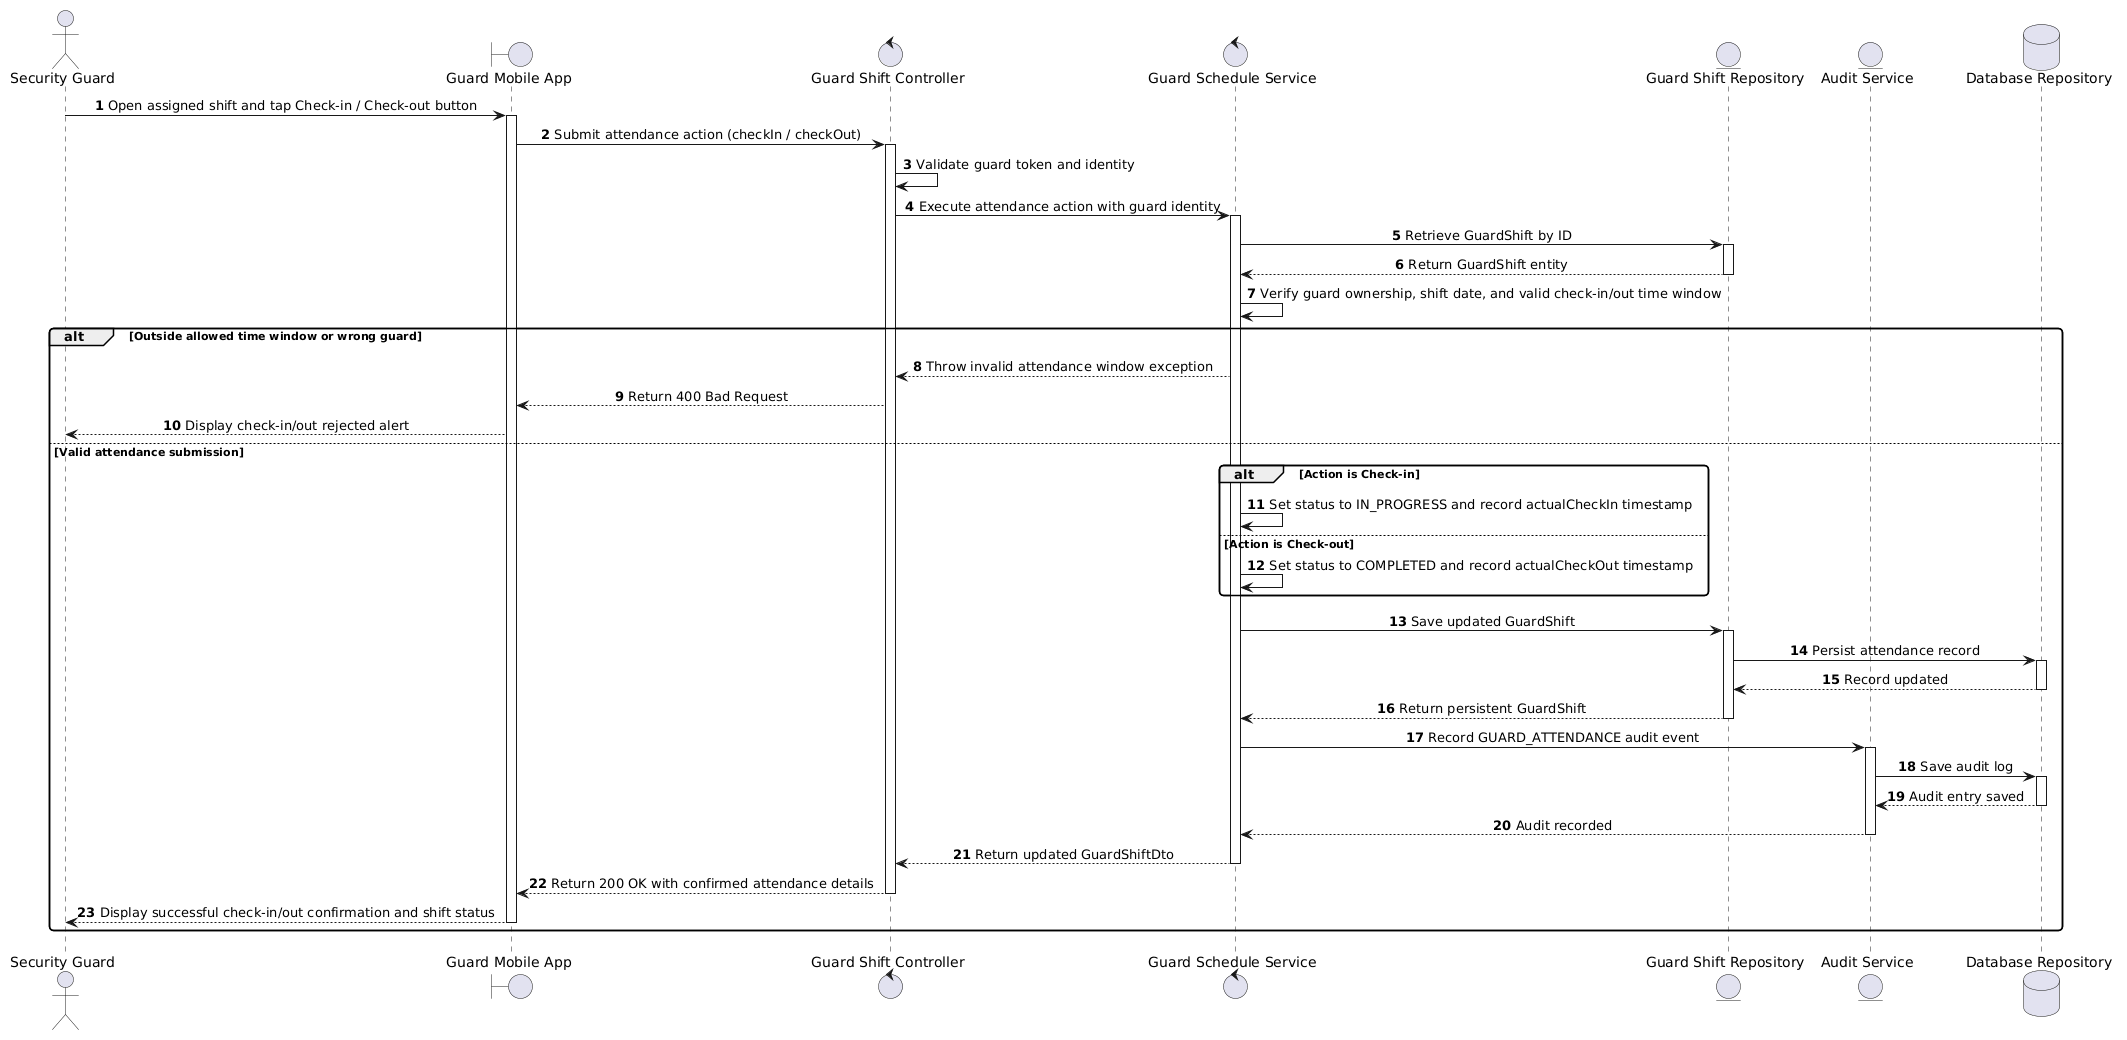

The diagram above was rendered by PlantUML. Its source (embedded in the PNG):
@startuml
skinparam shadowing false
skinparam monochrome false
skinparam roundcorner 8
skinparam defaultFontName Arial
skinparam sequenceMessageAlign center

autonumber

actor "Security Guard" as Guard
boundary "Guard Mobile App" as App
control "Guard Shift Controller" as Controller
control "Guard Schedule Service" as Service
entity "Guard Shift Repository" as ShiftRepo
entity "Audit Service" as Audit
database "Database Repository" as DB

Guard -> App : Open assigned shift and tap Check-in / Check-out button
activate App
App -> Controller : Submit attendance action (checkIn / checkOut)
activate Controller

Controller -> Controller : Validate guard token and identity
Controller -> Service : Execute attendance action with guard identity
activate Service

Service -> ShiftRepo : Retrieve GuardShift by ID
activate ShiftRepo
ShiftRepo --> Service : Return GuardShift entity
deactivate ShiftRepo

Service -> Service : Verify guard ownership, shift date, and valid check-in/out time window

alt Outside allowed time window or wrong guard
    Service --> Controller : Throw invalid attendance window exception
    Controller --> App : Return 400 Bad Request
    App --> Guard : Display check-in/out rejected alert
else Valid attendance submission
    alt Action is Check-in
        Service -> Service : Set status to IN_PROGRESS and record actualCheckIn timestamp
    else Action is Check-out
        Service -> Service : Set status to COMPLETED and record actualCheckOut timestamp
    end

    Service -> ShiftRepo : Save updated GuardShift
    activate ShiftRepo
    ShiftRepo -> DB : Persist attendance record
    activate DB
    DB --> ShiftRepo : Record updated
    deactivate DB
    ShiftRepo --> Service : Return persistent GuardShift
    deactivate ShiftRepo

    Service -> Audit : Record GUARD_ATTENDANCE audit event
    activate Audit
    Audit -> DB : Save audit log
    activate DB
    DB --> Audit : Audit entry saved
    deactivate DB
    Audit --> Service : Audit recorded
    deactivate Audit

    Service --> Controller : Return updated GuardShiftDto
    deactivate Service
    Controller --> App : Return 200 OK with confirmed attendance details
    deactivate Controller
    App --> Guard : Display successful check-in/out confirmation and shift status
    deactivate App
end
@enduml